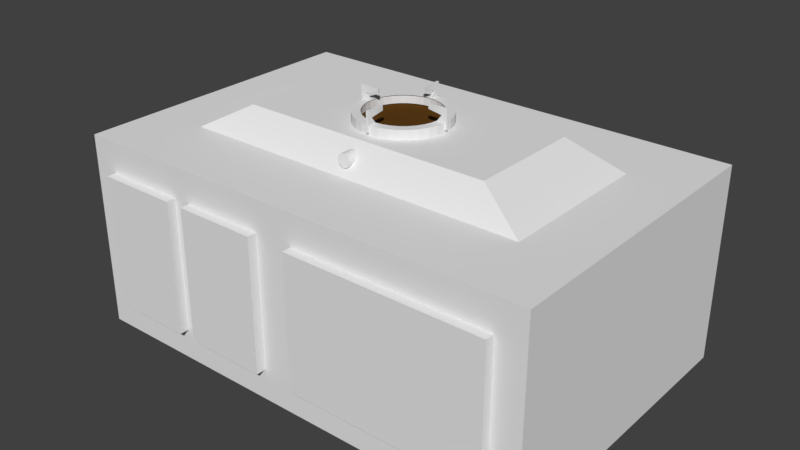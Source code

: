 # Source: blend.blend  (saved by Blender 2.79.0; exported with 4.5.12 LTS)
import bpy
from mathutils import Matrix  # noqa: F401  (used for matrix-valued properties, if any)

bpy.ops.wm.read_factory_settings(use_empty=True)
scene = bpy.context.scene
scene.name = 'Scene'

# ---- collections
col_collection_1 = bpy.data.collections.new('Collection 1'); scene.collection.children.link(col_collection_1)

# ---- materials (node trees are filled in below, after node groups)
mat_004 = bpy.data.materials.new('材质.004')
mat_004.alpha_threshold = 0.0
mat_004.roughness = 0.5
mat_001 = bpy.data.materials.new('材质.001')
mat_001.alpha_threshold = 0.0
mat_001.roughness = 0.5
mat_003 = bpy.data.materials.new('材质.003')
mat_003.alpha_threshold = 0.0
mat_003.roughness = 0.5
mat_002 = bpy.data.materials.new('材质.002')
mat_002.alpha_threshold = 0.0
mat_002.roughness = 0.5
mat_x = bpy.data.materials.new('材质')
mat_x.alpha_threshold = 0.0
mat_x.roughness = 0.5
mat_material = bpy.data.materials.new('Material')
mat_material.alpha_threshold = 0.0
mat_material.roughness = 0.5
mat_material.line_color = (0.0, 0.0, 0.0, 1.0)
mat_007 = bpy.data.materials.new('材质.007')
mat_007.alpha_threshold = 0.0
mat_007.roughness = 0.5
mat_006 = bpy.data.materials.new('材质.006')
mat_006.alpha_threshold = 0.0
mat_006.roughness = 0.5
mat_005 = bpy.data.materials.new('材质.005')
mat_005.alpha_threshold = 0.0
mat_005.roughness = 0.5

# ---- material node trees
mat_004.use_nodes = True; mat_004.node_tree.nodes.clear()
_N = mat_004.node_tree.nodes; _L = mat_004.node_tree.links
n0 = _N.new('ShaderNodeOutputMaterial'); n0.name = '材质输出'; n0.location = (300, 300)
n1 = _N.new('ShaderNodeBsdfDiffuse'); n1.name = '漫射 BSDF'; n1.location = (10, 300)
_L.new(n1.outputs[0], n0.inputs[0])
n0.is_active_output = True
mat_001.use_nodes = True; mat_001.node_tree.nodes.clear()
_N = mat_001.node_tree.nodes; _L = mat_001.node_tree.links
n0 = _N.new('ShaderNodeOutputMaterial'); n0.name = '材质输出'; n0.location = (300, 300)
n1 = _N.new('ShaderNodeBsdfDiffuse'); n1.name = '漫射 BSDF'; n1.location = (10, 300)
_L.new(n1.outputs[0], n0.inputs[0])
n0.is_active_output = True
mat_003.use_nodes = True; mat_003.node_tree.nodes.clear()
_N = mat_003.node_tree.nodes; _L = mat_003.node_tree.links
n0 = _N.new('ShaderNodeOutputMaterial'); n0.name = '材质输出'; n0.location = (300, 300)
n1 = _N.new('ShaderNodeBsdfDiffuse'); n1.name = '漫射 BSDF'; n1.location = (10, 300)
_L.new(n1.outputs[0], n0.inputs[0])
n0.is_active_output = True
mat_002.use_nodes = True; mat_002.node_tree.nodes.clear()
_N = mat_002.node_tree.nodes; _L = mat_002.node_tree.links
n0 = _N.new('ShaderNodeOutputMaterial'); n0.name = '材质输出'; n0.location = (300, 300)
n1 = _N.new('ShaderNodeBsdfDiffuse'); n1.name = '漫射 BSDF'; n1.location = (10, 300)
_L.new(n1.outputs[0], n0.inputs[0])
n0.is_active_output = True
mat_x.use_nodes = True; mat_x.node_tree.nodes.clear()
_N = mat_x.node_tree.nodes; _L = mat_x.node_tree.links
n0 = _N.new('ShaderNodeOutputMaterial'); n0.name = '材质输出'; n0.location = (300, 300)
n1 = _N.new('ShaderNodeBsdfDiffuse'); n1.name = '漫射 BSDF'; n1.location = (10, 300)
n1.inputs[0].default_value = (0.1065, 0.04603, 0.008876, 1.0)
_L.new(n1.outputs[0], n0.inputs[0])
n0.is_active_output = True
mat_007.use_nodes = True; mat_007.node_tree.nodes.clear()
_N = mat_007.node_tree.nodes; _L = mat_007.node_tree.links
n0 = _N.new('ShaderNodeOutputMaterial'); n0.name = '材质输出'; n0.location = (300, 300)
n1 = _N.new('ShaderNodeBsdfDiffuse'); n1.name = '漫射 BSDF'; n1.location = (10, 300)
_L.new(n1.outputs[0], n0.inputs[0])
n0.is_active_output = True
mat_006.use_nodes = True; mat_006.node_tree.nodes.clear()
_N = mat_006.node_tree.nodes; _L = mat_006.node_tree.links
n0 = _N.new('ShaderNodeOutputMaterial'); n0.name = '材质输出'; n0.location = (300, 300)
n1 = _N.new('ShaderNodeBsdfDiffuse'); n1.name = '漫射 BSDF'; n1.location = (10, 300)
_L.new(n1.outputs[0], n0.inputs[0])
n0.is_active_output = True
mat_005.use_nodes = True; mat_005.node_tree.nodes.clear()
_N = mat_005.node_tree.nodes; _L = mat_005.node_tree.links
n0 = _N.new('ShaderNodeOutputMaterial'); n0.name = '材质输出'; n0.location = (300, 300)
n1 = _N.new('ShaderNodeBsdfDiffuse'); n1.name = '漫射 BSDF'; n1.location = (10, 300)
_L.new(n1.outputs[0], n0.inputs[0])
n0.is_active_output = True

# ---- world
world_world = bpy.data.worlds.new('World'); scene.world = world_world
world_world.color = (0.05088, 0.05088, 0.05088)
world_world.use_sun_shadow = False
world_world.sun_shadow_jitter_overblur = 0.0
world_world.cycles.sampling_method = 'MANUAL'

# ---- meshes
me_004 = bpy.data.meshes.new('立方体.004')
me_004.from_pydata([(2.886, 0.09227, 2.526), (4.886, 0.09227, 0.5264), (4.886, 0.09227, 2.526), (4.176, 0.09227, 0.5264), (2.886, 0.09227, 2.025), (4.342, 0.09227, 1.794), (3.828, 0.09227, 1.149), (2.886, -0.09346, 2.526), (4.886, -0.09346, 0.5264), (4.886, -0.09346, 2.526), (4.176, -0.09346, 0.5264), (2.886, -0.09346, 2.025), (4.342, -0.09346, 1.794), (3.828, -0.09346, 1.149), (-0.09291, 2.923, 2.526), (-0.09291, 4.923, 0.5264), (-0.09291, 4.923, 2.526), (-0.09291, 4.213, 0.5264), (-0.09291, 2.923, 2.025), (-0.09291, 4.379, 1.794), (-0.09291, 3.865, 1.149), (0.09281, 2.923, 2.526), (0.09281, 4.923, 0.5264), (0.09281, 4.923, 2.526), (0.09281, 4.213, 0.5264), (0.09281, 2.923, 2.025), (0.09281, 4.379, 1.794), (0.09281, 3.865, 1.149), (0.09281, -2.911, 2.526), (0.09281, -4.911, 0.5264), (0.09281, -4.911, 2.526), (0.09281, -4.201, 0.5264), (0.09281, -2.911, 2.025), (0.09281, -4.367, 1.794), (0.09281, -3.853, 1.149), (-0.09292, -2.911, 2.526), (-0.09292, -4.911, 0.5264), (-0.09292, -4.911, 2.526), (-0.09292, -4.201, 0.5264), (-0.09292, -2.911, 2.025), (-0.09292, -4.367, 1.794), (-0.09292, -3.853, 1.149), (-2.885, -0.09346, 2.526), (-4.885, -0.09346, 0.5264), (-4.885, -0.09346, 2.526), (-4.175, -0.09346, 0.5264), (-2.885, -0.09346, 2.025), (-4.341, -0.09346, 1.794), (-3.827, -0.09346, 1.149), (-2.885, 0.09227, 2.526), (-4.885, 0.09227, 0.5264), (-4.885, 0.09227, 2.526), (-4.175, 0.09227, 0.5264), (-2.885, 0.09227, 2.025), (-4.341, 0.09227, 1.794), (-3.827, 0.09227, 1.149), (-5.269e-05, 4.68, -8.2), (-5.269e-05, 4.68, 1.161), (0.9131, 4.59, -8.2), (0.9131, 4.59, 1.161), (1.791, 4.324, -8.2), (1.791, 4.324, 1.161), (2.6, 3.891, -8.2), (2.6, 3.891, 1.161), (3.31, 3.309, -8.2), (3.31, 3.309, 1.161), (3.892, 2.6, -8.2), (3.892, 2.6, 1.161), (4.324, 1.791, -8.2), (4.324, 1.791, 1.161), (4.591, 0.9126, -8.2), (4.591, 0.9126, 1.161), (4.681, -0.0005965, -8.2), (4.681, -0.0005965, 1.161), (4.591, -0.9138, -8.2), (4.591, -0.9138, 1.161), (4.324, -1.792, -8.2), (4.324, -1.792, 1.161), (3.892, -2.601, -8.2), (3.892, -2.601, 1.161), (3.31, -3.31, -8.2), (3.31, -3.31, 1.161), (2.6, -3.892, -8.2), (2.6, -3.892, 1.161), (1.791, -4.325, -8.2), (1.791, -4.325, 1.161), (0.9131, -4.591, -8.2), (0.9131, -4.591, 1.161), (-5.412e-05, -4.681, -8.2), (-5.412e-05, -4.681, 1.161), (-0.9132, -4.591, -8.2), (-0.9132, -4.591, 1.161), (-1.791, -4.325, -8.2), (-1.791, -4.325, 1.161), (-2.601, -3.892, -8.2), (-2.601, -3.892, 1.161), (-3.31, -3.31, -8.2), (-3.31, -3.31, 1.161), (-3.892, -2.601, -8.2), (-3.892, -2.601, 1.161), (-4.324, -1.792, -8.2), (-4.324, -1.792, 1.161), (-4.591, -0.9138, -8.2), (-4.591, -0.9138, 1.161), (-4.681, -0.0005923, -8.2), (-4.681, -0.0005923, 1.161), (-4.591, 0.9126, -8.2), (-4.591, 0.9126, 1.161), (-4.324, 1.791, -8.2), (-4.324, 1.791, 1.161), (-3.892, 2.6, -8.2), (-3.892, 2.6, 1.161), (-3.31, 3.309, -8.2), (-3.31, 3.309, 1.161), (-2.601, 3.891, -8.2), (-2.601, 3.891, 1.161), (-1.791, 4.324, -8.2), (-1.791, 4.324, 1.161), (-0.9132, 4.59, -8.2), (-0.9132, 4.59, 1.161), (0.744, 3.74, 1.161), (-5.269e-05, 3.813, 1.161), (1.459, 3.523, 1.161), (2.119, 3.171, 1.161), (2.697, 2.696, 1.161), (3.171, 2.118, 1.161), (3.523, 1.459, 1.161), (3.741, 0.7435, 1.161), (3.814, -0.0005963, 1.161), (3.741, -0.7446, 1.161), (3.523, -1.46, 1.161), (3.171, -2.119, 1.161), (2.697, -2.697, 1.161), (2.119, -3.172, 1.161), (1.459, -3.524, 1.161), (0.744, -3.741, 1.161), (-5.388e-05, -3.814, 1.161), (-0.7441, -3.741, 1.161), (-1.46, -3.524, 1.161), (-2.119, -3.172, 1.161), (-2.697, -2.697, 1.161), (-3.171, -2.119, 1.161), (-3.524, -1.46, 1.161), (-3.741, -0.7446, 1.161), (-3.814, -0.0005929, 1.161), (-3.741, 0.7435, 1.161), (-3.524, 1.459, 1.161), (-3.171, 2.118, 1.161), (-2.697, 2.696, 1.161), (-2.119, 3.171, 1.161), (-1.46, 3.523, 1.161), (-0.7441, 3.74, 1.161), (-5.269e-05, 4.68, 0.2625), (0.9131, 4.59, 0.2625), (1.791, 4.324, 0.2625), (2.6, 3.891, 0.2625), (3.31, 3.309, 0.2625), (3.892, 2.6, 0.2625), (4.324, 1.791, 0.2625), (4.591, 0.9126, 0.2625), (4.681, -0.0005965, 0.2625), (4.591, -0.9138, 0.2625), (4.324, -1.792, 0.2625), (3.892, -2.601, 0.2625), (3.31, -3.31, 0.2625), (2.6, -3.892, 0.2625), (1.791, -4.325, 0.2625), (0.9131, -4.591, 0.2625), (-5.412e-05, -4.681, 0.2625), (-0.9132, -4.591, 0.2625), (-1.791, -4.325, 0.2625), (-2.601, -3.892, 0.2625), (-3.31, -3.31, 0.2625), (-3.892, -2.601, 0.2625), (-4.324, -1.792, 0.2625), (-4.591, -0.9138, 0.2625), (-4.681, -0.0005923, 0.2625), (-4.591, 0.9126, 0.2625), (-4.324, 1.791, 0.2625), (-3.892, 2.6, 0.2625), (-3.31, 3.309, 0.2625), (-2.601, 3.891, 0.2625), (-1.791, 4.324, 0.2625), (-0.9132, 4.59, 0.2625), (-5.245e-05, 3.883, 1.085), (0.7576, 3.808, 1.085), (1.486, 3.587, 1.085), (2.157, 3.228, 1.085), (2.746, 2.745, 1.085), (3.229, 2.157, 1.085), (3.588, 1.486, 1.085), (3.809, 0.757, 1.085), (3.883, -0.0005963, 1.085), (3.809, -0.7582, 1.085), (3.588, -1.487, 1.085), (3.229, -2.158, 1.085), (2.746, -2.747, 1.085), (2.157, -3.229, 1.085), (1.486, -3.588, 1.085), (0.7576, -3.809, 1.085), (-5.364e-05, -3.884, 1.085), (-0.7577, -3.809, 1.085), (-1.486, -3.588, 1.085), (-2.158, -3.229, 1.085), (-2.746, -2.747, 1.085), (-3.229, -2.158, 1.085), (-3.588, -1.487, 1.085), (-3.809, -0.7582, 1.085), (-3.883, -0.0005928, 1.085), (-3.809, 0.757, 1.085), (-3.588, 1.486, 1.085), (-3.229, 2.157, 1.085), (-2.746, 2.745, 1.085), (-2.158, 3.228, 1.085), (-1.486, 3.587, 1.085), (-0.7577, 3.808, 1.085), (-5.245e-05, 3.883, 0.3391), (0.7576, 3.808, 0.3391), (1.486, 3.587, 0.3391), (2.157, 3.228, 0.3391), (2.746, 2.745, 0.3391), (3.229, 2.157, 0.3391), (3.588, 1.486, 0.3391), (3.809, 0.757, 0.3391), (3.883, -0.0005963, 0.3391), (3.809, -0.7582, 0.3391), (3.588, -1.487, 0.3391), (3.229, -2.158, 0.3391), (2.746, -2.747, 0.3391), (2.157, -3.229, 0.3391), (1.486, -3.588, 0.3391), (0.7576, -3.809, 0.3391), (-5.364e-05, -3.884, 0.3391), (-0.7577, -3.809, 0.3391), (-1.486, -3.588, 0.3391), (-2.158, -3.229, 0.3391), (-2.746, -2.747, 0.3391), (-3.229, -2.158, 0.3391), (-3.588, -1.487, 0.3391), (-3.809, -0.7582, 0.3391), (-3.883, -0.0005928, 0.3391), (-3.809, 0.757, 0.3391), (-3.588, 1.486, 0.3391), (-3.229, 2.157, 0.3391), (-2.746, 2.745, 0.3391), (-2.158, 3.228, 0.3391), (-1.486, 3.587, 0.3391), (-0.7577, 3.808, 0.3391), (-5.221e-05, 4.68, 1.161), (0.9131, 4.59, 1.161), (1.791, 4.324, 1.161), (2.6, 3.891, 1.161), (3.31, 3.309, 1.161), (3.892, 2.6, 1.161), (4.324, 1.791, 1.161), (4.591, 0.9126, 1.161), (4.681, -0.0005965, 1.161), (4.591, -0.9138, 1.161), (4.324, -1.792, 1.161), (3.892, -2.601, 1.161), (3.31, -3.31, 1.161), (2.6, -3.892, 1.161), (1.791, -4.325, 1.161), (0.9131, -4.591, 1.161), (-5.388e-05, -4.681, 1.161), (-0.9132, -4.591, 1.161), (-1.791, -4.325, 1.161), (-2.601, -3.892, 1.161), (-3.31, -3.31, 1.161), (-3.892, -2.601, 1.161), (-4.324, -1.792, 1.161), (-4.591, -0.9138, 1.161), (-4.681, -0.0005923, 1.161), (-4.591, 0.9126, 1.161), (-4.324, 1.791, 1.161), (-3.892, 2.6, 1.161), (-3.31, 3.309, 1.161), (-2.601, 3.891, 1.161), (-1.791, 4.324, 1.161), (-0.9132, 4.59, 1.161), (-5.221e-05, 4.68, 0.2625), (0.9131, 4.59, 0.2625), (1.791, 4.324, 0.2625), (2.6, 3.891, 0.2625), (3.31, 3.309, 0.2625), (3.892, 2.6, 0.2625), (4.324, 1.791, 0.2625), (4.591, 0.9126, 0.2625), (4.681, -0.0005965, 0.2625), (4.591, -0.9138, 0.2625), (4.324, -1.792, 0.2625), (3.892, -2.601, 0.2625), (3.31, -3.31, 0.2625), (2.6, -3.892, 0.2625), (1.791, -4.325, 0.2625), (0.9131, -4.591, 0.2625), (-5.388e-05, -4.681, 0.2625), (-0.9132, -4.591, 0.2625), (-1.791, -4.325, 0.2625), (-2.601, -3.892, 0.2625), (-3.31, -3.31, 0.2625), (-3.892, -2.601, 0.2625), (-4.324, -1.792, 0.2625), (-4.591, -0.9138, 0.2625), (-4.681, -0.0005923, 0.2625), (-4.591, 0.9126, 0.2625), (-4.324, 1.791, 0.2625), (-3.892, 2.6, 0.2625), (-3.31, 3.309, 0.2625), (-2.601, 3.891, 0.2625), (-1.791, 4.324, 0.2625), (-0.9132, 4.59, 0.2625)], [], [(3, 6, 1), (1, 6, 5, 2), (0, 2, 5, 4), (10, 8, 13), (8, 9, 12, 13), (7, 11, 12, 9), (6, 3, 10, 13), (4, 5, 12, 11), (1, 2, 9, 8), (3, 1, 8, 10), (5, 6, 13, 12), (2, 0, 7, 9), (0, 4, 11, 7), (17, 20, 15), (15, 20, 19, 16), (14, 16, 19, 18), (24, 22, 27), (22, 23, 26, 27), (21, 25, 26, 23), (20, 17, 24, 27), (18, 19, 26, 25), (15, 16, 23, 22), (17, 15, 22, 24), (19, 20, 27, 26), (16, 14, 21, 23), (14, 18, 25, 21), (31, 34, 29), (29, 34, 33, 30), (28, 30, 33, 32), (38, 36, 41), (36, 37, 40, 41), (35, 39, 40, 37), (34, 31, 38, 41), (32, 33, 40, 39), (29, 30, 37, 36), (31, 29, 36, 38), (33, 34, 41, 40), (30, 28, 35, 37), (28, 32, 39, 35), (45, 48, 43), (43, 48, 47, 44), (42, 44, 47, 46), (52, 50, 55), (50, 51, 54, 55), (49, 53, 54, 51), (48, 45, 52, 55), (46, 47, 54, 53), (43, 44, 51, 50), (45, 43, 50, 52), (47, 48, 55, 54), (44, 42, 49, 51), (42, 46, 53, 49), (69, 67, 125, 126), (56, 58, 60, 62, 64, 66, 68, 70, 72, 74, 76, 78, 80, 82, 84, 86, 88, 90, 92, 94, 96, 98, 100, 102, 104, 106, 108, 110, 112, 114, 116, 118), (87, 85, 134, 135), (105, 103, 143, 144), (61, 59, 120, 122), (79, 77, 130, 131), (97, 95, 139, 140), (115, 113, 148, 149), (71, 69, 126, 127), (89, 87, 135, 136), (107, 105, 144, 145), (63, 61, 122, 123), (81, 79, 131, 132), (99, 97, 140, 141), (117, 115, 149, 150), (73, 71, 127, 128), (91, 89, 136, 137), (109, 107, 145, 146), (65, 63, 123, 124), (83, 81, 132, 133), (101, 99, 141, 142), (119, 117, 150, 151), (75, 73, 128, 129), (93, 91, 137, 138), (111, 109, 146, 147), (67, 65, 124, 125), (85, 83, 133, 134), (103, 101, 142, 143), (59, 57, 121, 120), (57, 119, 151, 121), (77, 75, 129, 130), (95, 93, 138, 139), (113, 111, 147, 148), (118, 183, 152, 56), (116, 182, 183, 118), (114, 181, 182, 116), (112, 180, 181, 114), (110, 179, 180, 112), (108, 178, 179, 110), (106, 177, 178, 108), (104, 176, 177, 106), (102, 175, 176, 104), (100, 174, 175, 102), (98, 173, 174, 100), (96, 172, 173, 98), (94, 171, 172, 96), (92, 170, 171, 94), (90, 169, 170, 92), (88, 168, 169, 90), (86, 167, 168, 88), (84, 166, 167, 86), (82, 165, 166, 84), (80, 164, 165, 82), (78, 163, 164, 80), (76, 162, 163, 78), (74, 161, 162, 76), (72, 160, 161, 74), (70, 159, 160, 72), (68, 158, 159, 70), (66, 157, 158, 68), (64, 156, 157, 66), (62, 155, 156, 64), (60, 154, 155, 62), (58, 153, 154, 60), (56, 152, 153, 58), (152, 183, 182, 181, 180, 179, 178, 177, 176, 175, 174, 173, 172, 171, 170, 169, 168, 167, 166, 165, 164, 163, 162, 161, 160, 159, 158, 157, 156, 155, 154, 153), (216, 217, 185, 184), (217, 218, 186, 185), (218, 219, 187, 186), (219, 220, 188, 187), (220, 221, 189, 188), (221, 222, 190, 189), (222, 223, 191, 190), (223, 224, 192, 191), (224, 225, 193, 192), (225, 226, 194, 193), (226, 227, 195, 194), (227, 228, 196, 195), (228, 229, 197, 196), (229, 230, 198, 197), (230, 231, 199, 198), (231, 232, 200, 199), (232, 233, 201, 200), (233, 234, 202, 201), (234, 235, 203, 202), (235, 236, 204, 203), (236, 237, 205, 204), (237, 238, 206, 205), (238, 239, 207, 206), (239, 240, 208, 207), (240, 241, 209, 208), (241, 242, 210, 209), (242, 243, 211, 210), (243, 244, 212, 211), (244, 245, 213, 212), (245, 246, 214, 213), (246, 247, 215, 214), (247, 216, 184, 215), (280, 248, 249, 281), (281, 249, 250, 282), (282, 250, 251, 283), (283, 251, 252, 284), (284, 252, 253, 285), (285, 253, 254, 286), (286, 254, 255, 287), (287, 255, 256, 288), (288, 256, 257, 289), (289, 257, 258, 290), (290, 258, 259, 291), (291, 259, 260, 292), (292, 260, 261, 293), (293, 261, 262, 294), (294, 262, 263, 295), (295, 263, 264, 296), (296, 264, 265, 297), (297, 265, 266, 298), (298, 266, 267, 299), (299, 267, 268, 300), (300, 268, 269, 301), (301, 269, 270, 302), (302, 270, 271, 303), (303, 271, 272, 304), (304, 272, 273, 305), (305, 273, 274, 306), (306, 274, 275, 307), (307, 275, 276, 308), (308, 276, 277, 309), (309, 277, 278, 310), (310, 278, 279, 311), (311, 279, 248, 280)])
me_004.polygons.foreach_set('material_index', [0, 0, 0, 0, 0, 0, 0, 0, 0, 0, 0, 0, 0, 1, 1, 1, 1, 1, 1, 1, 1, 1, 1, 1, 1, 1, 2, 2, 2, 2, 2, 2, 2, 2, 2, 2, 2, 2, 2, 3, 3, 3, 3, 3, 3, 3, 3, 3, 3, 3, 3, 3, 4, 4, 4, 4, 4, 4, 4, 4, 4, 4, 4, 4, 4, 4, 4, 4, 4, 4, 4, 4, 4, 4, 4, 4, 4, 4, 4, 4, 4, 4, 4, 4, 4, 4, 4, 4, 4, 4, 4, 4, 4, 4, 4, 4, 4, 4, 4, 4, 4, 4, 4, 4, 4, 4, 4, 4, 4, 4, 4, 4, 4, 4, 4, 4, 4, 5, 4, 4, 4, 4, 4, 4, 4, 4, 4, 4, 4, 4, 4, 4, 4, 4, 4, 4, 4, 4, 4, 4, 4, 4, 4, 4, 4, 4, 4, 4, 4, 4, 4, 4, 4, 4, 4, 4, 4, 4, 4, 4, 4, 4, 4, 4, 4, 4, 4, 4, 4, 4, 4, 4, 4, 4, 4, 4, 4, 4, 4, 4, 4, 4])
me_004.materials.append(mat_004)
me_004.materials.append(mat_001)
me_004.materials.append(mat_003)
me_004.materials.append(mat_002)
me_004.materials.append(None)
me_004.materials.append(mat_x)
me_004.use_remesh_preserve_volume = False
me_004.use_remesh_preserve_attributes = False
me_004.use_mirror_vertex_groups = False
me_004.update()
me_x = bpy.data.meshes.new('柱体')
me_x.from_pydata([(0.0, 1.0, -1.0), (0.0, 1.0, 1.0), (0.1951, 0.9808, -1.0), (0.1951, 0.9808, 1.0), (0.3827, 0.9239, -1.0), (0.3827, 0.9239, 1.0), (0.5556, 0.8315, -1.0), (0.5556, 0.8315, 1.0), (0.7071, 0.7071, -1.0), (0.7071, 0.7071, 1.0), (0.8315, 0.5556, -1.0), (0.8315, 0.5556, 1.0), (0.9239, 0.3827, -1.0), (0.9239, 0.3827, 1.0), (0.9808, 0.1951, -1.0), (0.9808, 0.1951, 1.0), (1.0, 7.55e-08, -1.0), (1.0, 7.55e-08, 1.0), (0.9808, -0.1951, -1.0), (0.9808, -0.1951, 1.0), (0.9239, -0.3827, -1.0), (0.9239, -0.3827, 1.0), (0.8315, -0.5556, -1.0), (0.8315, -0.5556, 1.0), (0.7071, -0.7071, -1.0), (0.7071, -0.7071, 1.0), (0.5556, -0.8315, -1.0), (0.5556, -0.8315, 1.0), (0.3827, -0.9239, -1.0), (0.3827, -0.9239, 1.0), (0.1951, -0.9808, -1.0), (0.1951, -0.9808, 1.0), (-3.258e-07, -1.0, -1.0), (-3.258e-07, -1.0, 1.0), (-0.1951, -0.9808, -1.0), (-0.1951, -0.9808, 1.0), (-0.3827, -0.9239, -1.0), (-0.3827, -0.9239, 1.0), (-0.5556, -0.8315, -1.0), (-0.5556, -0.8315, 1.0), (-0.7071, -0.7071, -1.0), (-0.7071, -0.7071, 1.0), (-0.8315, -0.5556, -1.0), (-0.8315, -0.5556, 1.0), (-0.9239, -0.3827, -1.0), (-0.9239, -0.3827, 1.0), (-0.9808, -0.1951, -1.0), (-0.9808, -0.1951, 1.0), (-1.0, 9.656e-07, -1.0), (-1.0, 9.656e-07, 1.0), (-0.9808, 0.1951, -1.0), (-0.9808, 0.1951, 1.0), (-0.9239, 0.3827, -1.0), (-0.9239, 0.3827, 1.0), (-0.8315, 0.5556, -1.0), (-0.8315, 0.5556, 1.0), (-0.7071, 0.7071, -1.0), (-0.7071, 0.7071, 1.0), (-0.5556, 0.8315, -1.0), (-0.5556, 0.8315, 1.0), (-0.3827, 0.9239, -1.0), (-0.3827, 0.9239, 1.0), (-0.1951, 0.9808, -1.0), (-0.1951, 0.9808, 1.0)], [], [(0, 1, 3, 2), (2, 3, 5, 4), (4, 5, 7, 6), (6, 7, 9, 8), (8, 9, 11, 10), (10, 11, 13, 12), (12, 13, 15, 14), (14, 15, 17, 16), (16, 17, 19, 18), (18, 19, 21, 20), (20, 21, 23, 22), (22, 23, 25, 24), (24, 25, 27, 26), (26, 27, 29, 28), (28, 29, 31, 30), (30, 31, 33, 32), (32, 33, 35, 34), (34, 35, 37, 36), (36, 37, 39, 38), (38, 39, 41, 40), (40, 41, 43, 42), (42, 43, 45, 44), (44, 45, 47, 46), (46, 47, 49, 48), (48, 49, 51, 50), (50, 51, 53, 52), (52, 53, 55, 54), (54, 55, 57, 56), (56, 57, 59, 58), (58, 59, 61, 60), (3, 1, 63, 61, 59, 57, 55, 53, 51, 49, 47, 45, 43, 41, 39, 37, 35, 33, 31, 29, 27, 25, 23, 21, 19, 17, 15, 13, 11, 9, 7, 5), (60, 61, 63, 62), (62, 63, 1, 0), (0, 2, 4, 6, 8, 10, 12, 14, 16, 18, 20, 22, 24, 26, 28, 30, 32, 34, 36, 38, 40, 42, 44, 46, 48, 50, 52, 54, 56, 58, 60, 62)])
me_x.use_remesh_preserve_volume = False
me_x.use_remesh_preserve_attributes = False
me_x.use_mirror_vertex_groups = False
me_x.update()
me_003 = bpy.data.meshes.new('立方体.003')
me_003.from_pydata([(-0.6883, -0.6883, 1.0), (-0.6883, 0.6883, 1.0), (0.6883, -0.6883, 1.0), (0.6883, 0.6883, 1.0), (-1.091, -1.091, 0.0), (-1.091, 1.091, 0.0), (1.091, 1.091, 0.0), (1.091, -1.091, 0.0)], [], [(4, 0, 1, 5), (5, 1, 3, 6), (6, 3, 2, 7), (7, 2, 0, 4), (7, 4, 5, 6), (3, 1, 0, 2)])
me_003.use_remesh_preserve_volume = False
me_003.use_remesh_preserve_attributes = False
me_003.use_mirror_vertex_groups = False
me_003.update()
me_cube = bpy.data.meshes.new('Cube')
me_cube.from_pydata([(1.138, 1.713, -1.0), (1.138, -0.2867, -1.0), (-0.8621, -0.2867, -1.0), (-0.8621, 1.713, -1.0), (1.138, 1.713, 1.0), (1.138, -0.2867, 1.0), (-0.8621, -0.2867, 1.0), (-0.8621, 1.713, 1.0), (0.1828, -0.3475, -0.683), (0.1828, -0.3475, 0.683), (0.1828, -0.1281, -0.683), (0.1828, -0.1281, 0.683), (1.018, -0.3475, -0.683), (1.018, -0.3475, 0.683), (1.018, -0.1281, -0.683), (1.018, -0.1281, 0.683), (-0.3307, -0.3475, -0.683), (-0.3307, -0.3475, 0.683), (-0.3307, -0.1281, -0.683), (-0.3307, -0.1281, 0.683), (0.01671, -0.3475, -0.683), (0.01671, -0.3475, 0.683), (0.01671, -0.1281, -0.683), (0.01671, -0.1281, 0.683), (-0.7551, -0.3475, -0.683), (-0.7551, -0.3475, 0.683), (-0.7551, -0.1281, -0.683), (-0.7551, -0.1281, 0.683), (-0.4076, -0.3475, -0.683), (-0.4076, -0.3475, 0.683), (-0.4076, -0.1281, -0.683), (-0.4076, -0.1281, 0.683)], [], [(0, 1, 2, 3), (4, 7, 6, 5), (0, 4, 5, 1), (1, 5, 6, 2), (2, 6, 7, 3), (4, 0, 3, 7), (8, 9, 11, 10), (10, 11, 15, 14), (14, 15, 13, 12), (12, 13, 9, 8), (10, 14, 12, 8), (15, 11, 9, 13), (16, 17, 19, 18), (18, 19, 23, 22), (22, 23, 21, 20), (20, 21, 17, 16), (18, 22, 20, 16), (23, 19, 17, 21), (24, 25, 27, 26), (26, 27, 31, 30), (30, 31, 29, 28), (28, 29, 25, 24), (26, 30, 28, 24), (31, 27, 25, 29)])
me_cube.polygons.foreach_set('material_index', [0, 0, 0, 0, 0, 0, 1, 1, 1, 1, 1, 1, 2, 2, 2, 2, 2, 2, 3, 3, 3, 3, 3, 3])
me_cube.materials.append(mat_material)
me_cube.materials.append(mat_007)
me_cube.materials.append(mat_006)
me_cube.materials.append(mat_005)
me_cube.use_remesh_preserve_volume = False
me_cube.use_remesh_preserve_attributes = False
me_cube.use_mirror_vertex_groups = False
me_cube.update()

# ---- objects
ob_004 = bpy.data.objects.new('立方体.004', me_004)
ob_x = bpy.data.objects.new('柱体', me_x)
ob_003 = bpy.data.objects.new('立方体.003', me_003)
ob_cube = bpy.data.objects.new('Cube', me_cube)

# ---- transforms, parenting, visibility, modifiers, constraints
ob_004.location = (7.689e-06, 8.686e-05, 1.842)
ob_004.scale = (0.1455, 0.1455, 0.1455)
ob_004.lineart.crease_threshold = 0.0
ob_x.location = (-0.02719, -1.025, 1.67)
ob_x.rotation_euler = (1.571, 0.0, 0.0)
ob_x.scale = (0.09889, 0.09889, 0.09889)
ob_x.lineart.crease_threshold = 0.0
ob_003.location = (0.0, 0.0, 1.249)
ob_003.scale = (2.77, 1.242, 0.6249)
ob_003.lineart.crease_threshold = 0.0
ob_cube.location = (-0.4872, -1.631, 0.0)
ob_cube.scale = (3.534, 2.287, 1.464)
ob_cube.lock_rotations_4d = False
ob_cube.empty_display_type = 'ARROWS'
ob_cube.lineart.crease_threshold = 0.0

# ---- collection membership
col_collection_1.objects.link(ob_004)
col_collection_1.objects.link(ob_x)
col_collection_1.objects.link(ob_003)
col_collection_1.objects.link(ob_cube)

# ---- scene / render settings (as saved in the file)
scene.frame_start = 1; scene.frame_end = 250; scene.frame_set(1)
scene.render.engine = 'CYCLES'
scene.render.resolution_percentage = 50
scene.render.dither_intensity = 0.0
scene.cycles.use_denoising = False
scene.cycles.samples = 128
scene.cycles.sampling_pattern = 'TABULATED_SOBOL'
scene.cycles.use_adaptive_sampling = False
scene.cycles.use_light_tree = False
scene.cycles.blur_glossy = 0.0
scene.cycles.sample_clamp_indirect = 0.0
scene.view_settings.view_transform = 'Standard'
bpy.context.view_layer.update()

# ---- added for rendering (the .blend has no active camera and no usable light): camera, sun
cam_auto = bpy.data.cameras.new('AutoCamera')
cam_auto.lens = 50.0
cam_auto.sensor_width = 36.0
cam_auto.clip_end = 1000.0
ob_auto_camera = bpy.data.objects.new('AutoCamera', cam_auto)
scene.collection.objects.link(ob_auto_camera)
ob_auto_camera.location = (8.5631, -10.3453, 7.22339)
ob_auto_camera.rotation_euler = (1.09748, -7.21219e-08, 0.694738)
scene.camera = ob_auto_camera
light_auto_sun = bpy.data.lights.new('AutoSun', 'SUN')
light_auto_sun.energy = 3.0
light_auto_sun.angle = 0.0523599
ob_auto_sun = bpy.data.objects.new('AutoSun', light_auto_sun)
scene.collection.objects.link(ob_auto_sun)
ob_auto_sun.rotation_euler = (0.872665, 0.174533, 0.523599)
bpy.context.view_layer.update()
